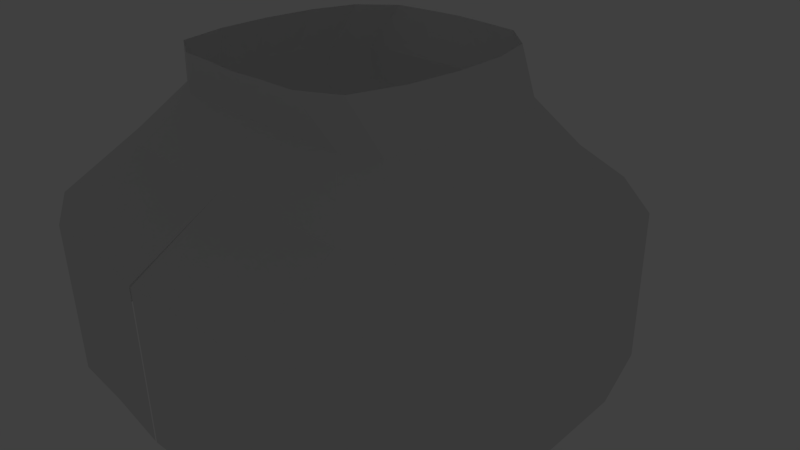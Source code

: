 # Source: panda4.blend  (saved by Blender 2.72.0; exported with 4.5.12 LTS)
import bpy
from mathutils import Matrix  # noqa: F401  (used for matrix-valued properties, if any)

bpy.ops.wm.read_factory_settings(use_empty=True)
scene = bpy.context.scene
scene.name = 'Scene'

# ---- collections
col_collection_1 = bpy.data.collections.new('Collection 1'); scene.collection.children.link(col_collection_1)
col_collection_2 = bpy.data.collections.new('Collection 2'); scene.collection.children.link(col_collection_2)
col_collection_2.hide_render = True
col_collection_2.hide_viewport = True
col_collection_3 = bpy.data.collections.new('Collection 3'); scene.collection.children.link(col_collection_3)
col_collection_3.hide_render = True
col_collection_3.hide_viewport = True

# ---- world
world_world = bpy.data.worlds.new('World'); scene.world = world_world
world_world.color = (0.05088, 0.05088, 0.05088)
world_world.use_sun_shadow = False
world_world.sun_shadow_jitter_overblur = 0.0
world_world.cycles.sampling_method = 'MANUAL'
world_world.cycles.sample_map_resolution = 256

# ---- cameras
cam_camera = bpy.data.cameras.new('Camera')
cam_camera.clip_end = 100.0
cam_camera.lens = 35.0
cam_camera.sensor_width = 32.0
cam_camera.sensor_height = 18.0
cam_camera.ortho_scale = 7.314
cam_camera.dof.focus_distance = 0.0
cam_camera.dof.aperture_fstop = 128.0

# ---- lights
light_lamp = bpy.data.lights.new('Lamp', 'POINT')
light_lamp.transmission_factor = 0.0
light_lamp.cutoff_distance = 30.0
light_lamp.energy = 100.0
light_lamp.shadow_buffer_clip_start = 1.001
light_lamp.shadow_soft_size = 0.1
light_lamp.shadow_maximum_resolution = 0.006
light_lamp.use_absolute_resolution = True
light_lamp.cycles.use_multiple_importance_sampling = False

# ---- meshes
me_plane = bpy.data.meshes.new('Plane')
me_plane.from_pydata([(0.9844, -1.134, 3.216), (0.9844, 0.8659, 3.216), (0.01562, -1.134, 3.285), (0.01562, 0.8659, 3.285), (1.874, -1.134, 3.189), (1.874, 0.8659, 3.189), (2.731, -1.134, 2.735), (2.731, 0.8659, 2.735), (3.057, -1.134, 1.582), (3.057, 0.8659, 1.582), (3.137, -1.134, 0.3486), (3.137, 0.8659, 0.3486), (3.05, -1.134, -0.885), (3.05, 0.8659, -0.885), (2.731, -1.134, -1.922), (2.731, 0.8659, -1.922), (1.907, -1.134, -2.628), (1.907, 0.8659, -2.628), (0.9514, -1.134, -2.731), (0.9514, 0.8659, -2.731), (0.0, -1.134, -2.79), (0.0, 0.8659, -2.79), (0.9844, -0.05133, 3.216), (0.01562, -0.05133, 3.285), (1.874, -0.05133, 3.189), (2.731, -0.05133, 2.735), (3.057, -0.05132, 1.582), (3.137, -0.05132, 0.3486), (3.05, -0.05132, -0.885), (2.731, -0.05132, -1.922), (1.907, -0.05132, -2.628), (0.9514, -0.05132, -2.731), (0.0, -0.05132, -2.79), (0.9844, 0.8659, 3.216), (0.01562, 0.8659, 3.285), (1.874, 0.8659, 3.189), (2.731, 0.8659, 2.735), (3.057, 0.8659, 1.582), (3.137, 0.8659, 0.3486), (0.9514, 0.8659, -2.731), (0.0, 0.8659, -2.79), (2.657, 1.558, 0.2516), (2.601, 1.558, -0.5394), (2.397, 1.558, -1.205), (1.868, 1.558, -1.657), (1.255, 1.558, -1.723), (1.276, 1.558, 2.09), (0.0, 1.558, 2.134), (1.847, 1.558, 2.073), (2.397, 1.558, 1.782), (2.606, 1.558, 1.043), (2.657, 1.558, 0.2516), (1.255, 1.558, -1.723), (0.0, 1.558, -1.761), (1.963, 2.217, 0.2098), (1.921, 2.217, -0.3903), (1.766, 2.217, -0.8948), (1.365, 2.217, -1.238), (0.9, 2.217, -1.288), (0.916, 2.217, 1.605), (0.0, 2.217, 1.638), (1.349, 2.217, 1.591), (1.766, 2.217, 1.371), (1.924, 2.217, 0.8099), (1.963, 2.217, 0.2098), (0.9, 2.217, -1.288), (0.0, 2.217, -1.317), (1.963, 2.217, 0.2098), (1.921, 2.217, -0.3903), (1.766, 2.217, -0.8948), (1.365, 2.217, -1.238), (0.9, 2.217, -1.288), (0.916, 2.217, 1.605), (0.0, 2.217, 1.638), (1.349, 2.217, 1.591), (1.766, 2.217, 1.371), (1.924, 2.217, 0.8099), (1.963, 2.217, 0.2098), (0.9, 2.217, -1.288), (0.0, 2.217, -1.317), (1.651, 2.81, 0.2276), (1.603, 2.81, -0.4537), (1.427, 2.81, -1.027), (0.9717, 2.81, -1.416), (0.4438, 2.81, -1.473), (0.462, 2.81, 1.811), (0.0, 2.81, 1.849), (0.9535, 2.81, 1.796), (1.427, 2.81, 1.546), (1.607, 2.81, 0.9089), (1.651, 2.81, 0.2276), (0.4438, 2.81, -1.473), (0.0, 2.81, -1.506)], [], [(23, 22, 1, 3), (22, 0, 4, 24), (24, 4, 6, 25), (25, 6, 8, 26), (26, 8, 10, 27), (27, 10, 12, 28), (28, 12, 14, 29), (29, 14, 16, 30), (30, 16, 18, 31), (31, 18, 20, 32), (2, 0, 22, 23), (1, 22, 24, 5), (5, 24, 25, 7), (7, 25, 26, 9), (9, 26, 27, 11), (11, 27, 28, 13), (13, 28, 29, 15), (15, 29, 30, 17), (17, 30, 31, 19), (19, 31, 32, 21), (19, 21, 40, 39), (9, 11, 38, 37), (7, 9, 37, 36), (5, 7, 36, 35), (1, 5, 35, 33), (3, 1, 33, 34), (39, 40, 53, 52), (37, 38, 51, 50), (36, 37, 50, 49), (35, 36, 49, 48), (33, 35, 48, 46), (34, 33, 46, 47), (17, 19, 45, 44), (15, 17, 44, 43), (13, 15, 43, 42), (11, 13, 42, 41), (52, 53, 66, 65), (50, 51, 64, 63), (49, 50, 63, 62), (48, 49, 62, 61), (46, 48, 61, 59), (47, 46, 59, 60), (44, 45, 58, 57), (43, 44, 57, 56), (42, 43, 56, 55), (41, 42, 55, 54), (65, 66, 79, 78), (63, 64, 77, 76), (62, 63, 76, 75), (61, 62, 75, 74), (59, 61, 74, 72), (60, 59, 72, 73), (57, 58, 71, 70), (56, 57, 70, 69), (55, 56, 69, 68), (54, 55, 68, 67), (78, 79, 92, 91), (76, 77, 90, 89), (75, 76, 89, 88), (74, 75, 88, 87), (72, 74, 87, 85), (73, 72, 85, 86), (70, 71, 84, 83), (69, 70, 83, 82), (68, 69, 82, 81), (67, 68, 81, 80)])
me_plane.use_remesh_preserve_volume = False
me_plane.use_remesh_preserve_attributes = False
me_plane.use_mirror_vertex_groups = False
me_plane.update()

# ---- objects
ob_plane = bpy.data.objects.new('Plane', me_plane)
ob_lamp = bpy.data.objects.new('Lamp', light_lamp)
ob_camera = bpy.data.objects.new('Camera', cam_camera)

# ---- transforms, parenting, visibility, modifiers, constraints
ob_plane.location = (0.0, 0.0, 0.0)
ob_plane.rotation_euler = (1.571, -0.0, 0.0)
ob_plane.lineart.crease_threshold = 0.0
_m = ob_plane.modifiers.new('Mirror', 'MIRROR')
_m.use_clip = True
ob_lamp.location = (4.076, 1.005, 5.904)
ob_lamp.rotation_euler = (0.6503, 0.05522, 1.866)
ob_lamp.lock_rotations_4d = False
ob_lamp.empty_display_type = 'ARROWS'
ob_lamp.color = (0.0, 0.0, 0.0, 0.0)
ob_lamp.lineart.crease_threshold = 0.0
ob_camera.location = (7.481, -6.508, 5.344)
ob_camera.rotation_euler = (1.109, 0.01082, 0.8149)
ob_camera.lock_rotations_4d = False
ob_camera.empty_display_type = 'ARROWS'
ob_camera.color = (0.0, 0.0, 0.0, 0.0)
ob_camera.display_type = 'WIRE'
ob_camera.lineart.crease_threshold = 0.0

# ---- collection membership
col_collection_1.objects.link(ob_plane)
col_collection_2.objects.link(ob_lamp)
col_collection_3.objects.link(ob_camera)

# ---- scene / render settings (as saved in the file)
scene.camera = ob_camera
scene.frame_start = 1; scene.frame_end = 250; scene.frame_set(1)
scene.render.engine = 'BLENDER_EEVEE_NEXT'
scene.render.resolution_percentage = 50
scene.render.dither_intensity = 0.0
scene.cycles.use_denoising = False
scene.cycles.samples = 10
scene.cycles.sampling_pattern = 'TABULATED_SOBOL'
scene.cycles.light_sampling_threshold = 0.0
scene.cycles.use_adaptive_sampling = False
scene.cycles.use_light_tree = False
scene.cycles.blur_glossy = 0.0
scene.cycles.pixel_filter_type = 'GAUSSIAN'
scene.cycles.sample_clamp_indirect = 0.0
scene.view_settings.view_transform = 'Standard'
bpy.context.view_layer.update()
